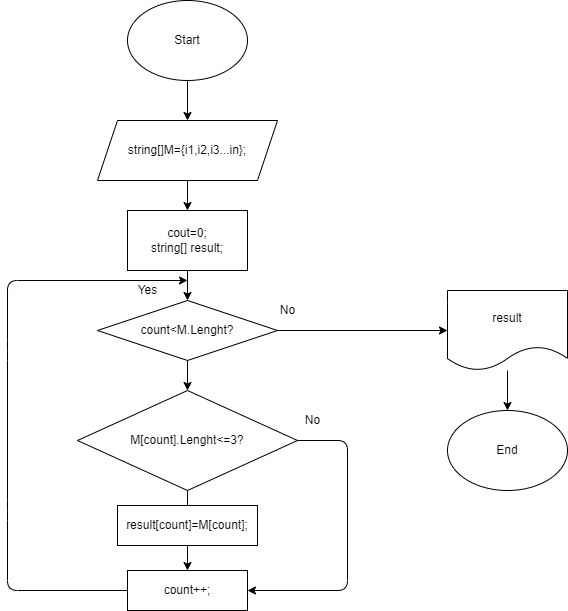

The diagram above was exported from draw.io. Its source (the exported page's mxGraphModel, read from the mxfile embedded in the PNG):
<mxGraphModel dx="978" dy="505" grid="1" gridSize="10" guides="1" tooltips="1" connect="1" arrows="1" fold="1" page="1" pageScale="1" pageWidth="827" pageHeight="1169" math="0" shadow="0">
  <root>
    <mxCell id="0" />
    <mxCell id="1" parent="0" />
    <mxCell id="4" value="" style="edgeStyle=none;html=1;" parent="1" source="2" target="3" edge="1">
      <mxGeometry relative="1" as="geometry" />
    </mxCell>
    <mxCell id="2" value="Start" style="ellipse;whiteSpace=wrap;html=1;" parent="1" vertex="1">
      <mxGeometry x="320" y="40" width="120" height="80" as="geometry" />
    </mxCell>
    <mxCell id="6" value="" style="edgeStyle=none;html=1;" parent="1" source="3" target="5" edge="1">
      <mxGeometry relative="1" as="geometry" />
    </mxCell>
    <mxCell id="3" value="string[]M={i1,i2,i3...in};" style="shape=parallelogram;perimeter=parallelogramPerimeter;whiteSpace=wrap;html=1;fixedSize=1;" parent="1" vertex="1">
      <mxGeometry x="290" y="160" width="180" height="60" as="geometry" />
    </mxCell>
    <mxCell id="21" value="" style="edgeStyle=none;html=1;" parent="1" source="5" target="19" edge="1">
      <mxGeometry relative="1" as="geometry" />
    </mxCell>
    <mxCell id="5" value="cout=0;&lt;br&gt;string[] result;" style="rounded=0;whiteSpace=wrap;html=1;" parent="1" vertex="1">
      <mxGeometry x="320" y="250" width="120" height="60" as="geometry" />
    </mxCell>
    <mxCell id="13" value="" style="edgeStyle=none;html=1;startArrow=none;" parent="1" source="10" target="12" edge="1">
      <mxGeometry relative="1" as="geometry" />
    </mxCell>
    <mxCell id="16" style="edgeStyle=none;html=1;exitX=1;exitY=0.5;exitDx=0;exitDy=0;entryX=1;entryY=0.5;entryDx=0;entryDy=0;" parent="1" source="7" target="12" edge="1">
      <mxGeometry relative="1" as="geometry">
        <mxPoint x="650" y="570" as="targetPoint" />
        <Array as="points">
          <mxPoint x="540" y="480" />
          <mxPoint x="540" y="630" />
        </Array>
      </mxGeometry>
    </mxCell>
    <mxCell id="7" value="M[count].Lenght&amp;lt;=3?" style="rhombus;whiteSpace=wrap;html=1;" parent="1" vertex="1">
      <mxGeometry x="270" y="430" width="220" height="100" as="geometry" />
    </mxCell>
    <mxCell id="14" style="edgeStyle=none;html=1;" parent="1" source="12" edge="1">
      <mxGeometry relative="1" as="geometry">
        <mxPoint x="380" y="320" as="targetPoint" />
        <Array as="points">
          <mxPoint x="200" y="630" />
          <mxPoint x="200" y="550" />
          <mxPoint x="200" y="390" />
          <mxPoint x="200" y="320" />
        </Array>
      </mxGeometry>
    </mxCell>
    <mxCell id="12" value="count++;" style="rounded=0;whiteSpace=wrap;html=1;" parent="1" vertex="1">
      <mxGeometry x="320" y="610" width="120" height="40" as="geometry" />
    </mxCell>
    <mxCell id="15" value="Yes" style="text;html=1;align=center;verticalAlign=middle;resizable=0;points=[];autosize=1;strokeColor=none;fillColor=none;" parent="1" vertex="1">
      <mxGeometry x="320" y="320" width="40" height="20" as="geometry" />
    </mxCell>
    <mxCell id="17" value="No" style="text;html=1;align=center;verticalAlign=middle;resizable=0;points=[];autosize=1;strokeColor=none;fillColor=none;" parent="1" vertex="1">
      <mxGeometry x="490" y="450" width="30" height="20" as="geometry" />
    </mxCell>
    <mxCell id="10" value="result[count]=M[count];" style="rounded=0;whiteSpace=wrap;html=1;" parent="1" vertex="1">
      <mxGeometry x="310" y="545" width="140" height="40" as="geometry" />
    </mxCell>
    <mxCell id="18" value="" style="edgeStyle=none;html=1;endArrow=none;" parent="1" source="7" target="10" edge="1">
      <mxGeometry relative="1" as="geometry">
        <mxPoint x="380" y="490" as="sourcePoint" />
        <mxPoint x="380" y="610" as="targetPoint" />
      </mxGeometry>
    </mxCell>
    <mxCell id="20" value="" style="edgeStyle=none;html=1;" parent="1" source="19" target="7" edge="1">
      <mxGeometry relative="1" as="geometry" />
    </mxCell>
    <mxCell id="22" style="edgeStyle=none;html=1;entryX=0;entryY=0.5;entryDx=0;entryDy=0;" parent="1" source="19" edge="1">
      <mxGeometry relative="1" as="geometry">
        <mxPoint x="640" y="370" as="targetPoint" />
      </mxGeometry>
    </mxCell>
    <mxCell id="19" value="count&amp;lt;M.Lenght?" style="rhombus;whiteSpace=wrap;html=1;" parent="1" vertex="1">
      <mxGeometry x="290" y="340" width="180" height="60" as="geometry" />
    </mxCell>
    <mxCell id="23" value="End" style="ellipse;whiteSpace=wrap;html=1;" parent="1" vertex="1">
      <mxGeometry x="640" y="450" width="120" height="80" as="geometry" />
    </mxCell>
    <mxCell id="28" value="" style="edgeStyle=none;html=1;" parent="1" source="27" target="23" edge="1">
      <mxGeometry relative="1" as="geometry" />
    </mxCell>
    <mxCell id="27" value="result" style="shape=document;whiteSpace=wrap;html=1;boundedLbl=1;" parent="1" vertex="1">
      <mxGeometry x="640" y="330" width="120" height="80" as="geometry" />
    </mxCell>
    <mxCell id="29" value="No" style="text;html=1;align=center;verticalAlign=middle;resizable=0;points=[];autosize=1;strokeColor=none;fillColor=none;" vertex="1" parent="1">
      <mxGeometry x="465" y="340" width="30" height="20" as="geometry" />
    </mxCell>
  </root>
</mxGraphModel>